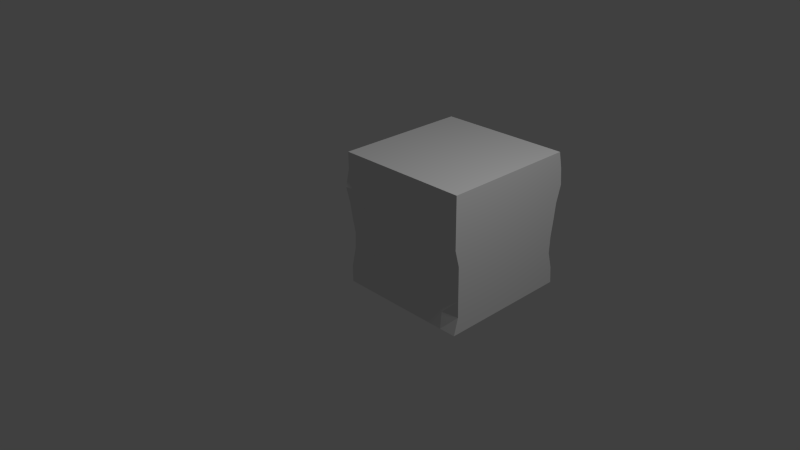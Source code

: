 # Source: MiddleConneterBrick_1.blend  (saved by Blender 2.74.0; exported with 4.5.12 LTS)
import bpy
from mathutils import Matrix  # noqa: F401  (used for matrix-valued properties, if any)

bpy.ops.wm.read_factory_settings(use_empty=True)
scene = bpy.context.scene
scene.name = 'Scene'

# ---- collections
col_collection_1 = bpy.data.collections.new('Collection 1'); scene.collection.children.link(col_collection_1)

# ---- world
world_world = bpy.data.worlds.new('World'); scene.world = world_world
world_world.color = (0.05088, 0.05088, 0.05088)
world_world.use_sun_shadow = False
world_world.sun_shadow_jitter_overblur = 0.0
world_world.cycles.sampling_method = 'MANUAL'
world_world.cycles.sample_map_resolution = 256

# ---- cameras
cam_camera = bpy.data.cameras.new('Camera')
cam_camera.clip_end = 100.0
cam_camera.lens = 35.0
cam_camera.sensor_width = 32.0
cam_camera.sensor_height = 18.0
cam_camera.ortho_scale = 7.314
cam_camera.dof.focus_distance = 0.0
cam_camera.dof.aperture_fstop = 128.0
cam_camera_001 = bpy.data.cameras.new('Camera.001')
cam_camera_001.clip_end = 100.0
cam_camera_001.lens = 35.0
cam_camera_001.sensor_width = 32.0
cam_camera_001.sensor_height = 18.0
cam_camera_001.ortho_scale = 7.314
cam_camera_001.dof.focus_distance = 0.0
cam_camera_001.dof.aperture_fstop = 128.0
cam_camera_002 = bpy.data.cameras.new('Camera.002')
cam_camera_002.clip_end = 100.0
cam_camera_002.lens = 35.0
cam_camera_002.sensor_width = 32.0
cam_camera_002.sensor_height = 18.0
cam_camera_002.ortho_scale = 7.314
cam_camera_002.dof.focus_distance = 0.0
cam_camera_002.dof.aperture_fstop = 128.0
cam_camera_003 = bpy.data.cameras.new('Camera.003')
cam_camera_003.clip_end = 100.0
cam_camera_003.lens = 35.0
cam_camera_003.sensor_width = 32.0
cam_camera_003.sensor_height = 18.0
cam_camera_003.ortho_scale = 7.314
cam_camera_003.dof.focus_distance = 0.0
cam_camera_003.dof.aperture_fstop = 128.0

# ---- lights
light_lamp = bpy.data.lights.new('Lamp', 'POINT')
light_lamp.transmission_factor = 0.0
light_lamp.cutoff_distance = 30.0
light_lamp.energy = 100.0
light_lamp.shadow_buffer_clip_start = 1.001
light_lamp.shadow_soft_size = 0.1
light_lamp.shadow_maximum_resolution = 0.006
light_lamp.use_absolute_resolution = True
light_lamp.cycles.use_multiple_importance_sampling = False
light_lamp_001 = bpy.data.lights.new('Lamp.001', 'POINT')
light_lamp_001.transmission_factor = 0.0
light_lamp_001.cutoff_distance = 30.0
light_lamp_001.energy = 100.0
light_lamp_001.shadow_buffer_clip_start = 1.001
light_lamp_001.shadow_soft_size = 0.1
light_lamp_001.shadow_maximum_resolution = 0.006
light_lamp_001.use_absolute_resolution = True
light_lamp_001.cycles.use_multiple_importance_sampling = False
light_lamp_002 = bpy.data.lights.new('Lamp.002', 'POINT')
light_lamp_002.transmission_factor = 0.0
light_lamp_002.cutoff_distance = 30.0
light_lamp_002.energy = 100.0
light_lamp_002.shadow_buffer_clip_start = 1.001
light_lamp_002.shadow_soft_size = 0.1
light_lamp_002.shadow_maximum_resolution = 0.006
light_lamp_002.use_absolute_resolution = True
light_lamp_002.cycles.use_multiple_importance_sampling = False
light_lamp_003 = bpy.data.lights.new('Lamp.003', 'POINT')
light_lamp_003.transmission_factor = 0.0
light_lamp_003.cutoff_distance = 30.0
light_lamp_003.energy = 100.0
light_lamp_003.shadow_buffer_clip_start = 1.001
light_lamp_003.shadow_soft_size = 0.1
light_lamp_003.shadow_maximum_resolution = 0.006
light_lamp_003.use_absolute_resolution = True
light_lamp_003.cycles.use_multiple_importance_sampling = False

# ---- meshes
me_cube_007 = bpy.data.meshes.new('Cube.007')
me_cube_007.from_pydata([(-1.0, -0.9983, -1.0), (-1.0, -0.9983, 1.0), (-1.0, 1.002, -1.0), (-1.0, 1.002, 1.0), (1.0, -0.9983, -1.0), (1.0, -0.9983, 1.0), (1.0, 1.002, -1.0), (1.0, 1.002, 1.0), (0.9355, 1.002, 0.0), (1.0, 0.001676, 1.0), (0.9642, -0.9983, 0.0), (1.0, 0.001676, -1.0), (0.9402, 0.001676, 0.0), (0.9326, 1.002, -0.5), (1.0, -0.4983, 1.0), (0.9221, -1.012, -0.5), (1.0, 0.5017, -1.0), (1.0, 1.002, 0.5), (1.0, 0.5017, 1.0), (1.059, -0.9983, 0.5), (1.0, -0.4983, -1.0), (0.9196, 0.001676, -0.5), (0.9992, 0.001676, 0.5), (0.963, 0.5017, 0.0), (0.9241, -0.4983, 0.0), (1.036, -0.4983, 0.5), (0.9992, 0.5017, 0.5), (0.9403, 0.5017, -0.5), (0.9403, -0.4983, -0.5), (0.9295, 1.002, -0.75), (1.0, -0.7483, 1.0), (0.9978, -0.9983, -0.75), (1.0, 0.7517, -1.0), (1.0, 1.002, 0.25), (1.0, 0.2517, 1.0), (1.0, -0.9983, 0.25), (1.0, -0.2483, -1.0), (0.9615, 0.001676, -0.75), (0.963, 0.001676, 0.25), (0.963, 0.7517, 0.0), (0.9402, -0.2483, 0.0), (0.9333, 1.002, -0.25), (1.0, -0.2483, 1.0), (0.921, -0.9983, -0.25), (1.0, 0.2517, -1.0), (1.0, 1.002, 0.75), (1.0, 0.7517, 1.0), (1.0, -0.9983, 0.75), (1.0, -0.7483, -1.0), (0.921, 0.001676, -0.25), (0.9884, 0.001676, 0.75), (0.9402, 0.2517, 0.0), (0.9642, -0.7483, 0.0), (0.963, -0.4983, 0.25), (0.9884, -0.4983, 0.75), (0.9992, -0.2483, 0.5), (1.036, -0.7483, 0.5), (0.9992, 0.5017, 0.25), (0.9884, 0.5017, 0.75), (0.963, 0.7517, 0.5), (0.9992, 0.2517, 0.5), (0.9732, 0.5017, -0.75), (0.921, 0.5017, -0.25), (0.9403, 0.7517, -0.5), (0.9403, 0.2517, -0.5), (0.9615, -0.4983, -0.75), (0.9003, -0.4983, -0.25), (0.9196, -0.2483, -0.5), (0.9403, -0.7483, -0.5), (0.921, -0.7483, -0.25), (0.921, -0.2483, -0.25), (0.9615, -0.2483, -0.75), (0.921, 0.2517, -0.25), (0.934, 0.7517, -0.25), (0.9732, 0.7517, -0.75), (0.9884, 0.2517, 0.75), (0.9884, 0.7517, 0.75), (0.963, 0.7517, 0.25), (0.9884, -0.7483, 0.75), (0.9884, -0.2483, 0.75), (0.963, -0.2483, 0.25), (1.0, -0.7483, 0.25), (0.9992, 0.2517, 0.25), (0.9834, 0.2517, -0.75), (0.9615, -0.7483, -0.75), (-0.9662, -0.9983, 0.0), (-1.0, 0.001676, 1.0), (-0.9665, 1.002, 0.0), (-1.0, 0.001676, -1.0), (-1.0, 0.001676, 0.0), (-1.041, -0.9983, 0.5), (-1.0, 0.5017, 1.0), (-0.915, 1.002, -0.5), (-1.0, -0.4983, -1.0), (-0.9255, -0.9932, -0.5), (-1.0, -0.4983, 1.0), (-1.077, 1.002, 0.5), (-1.0, 0.5017, -1.0), (-0.9321, 0.001676, -0.5), (-1.02, 0.001676, 0.5), (-1.0, -0.4983, 0.0), (-0.9216, 0.5017, 0.0), (-1.02, 0.5017, 0.5), (-1.02, -0.4983, 0.5), (-0.9867, -0.4983, -0.5), (-0.9867, 0.5017, -0.5), (-0.9936, -0.9983, 0.75), (-1.0, 0.7517, 1.0), (-0.98, 1.002, -0.75), (-1.0, -0.7483, -1.0), (-0.9209, -0.9983, -0.25), (-1.0, -0.2483, 1.0), (-1.0, 1.002, 0.25), (-1.0, 0.2517, -1.0), (-0.98, 0.001676, -0.75), (-1.0, 0.001676, 0.25), (-1.0, -0.7483, 0.0), (-0.9216, 0.2517, 0.0), (-1.0, -0.9983, 0.25), (-1.0, 0.2517, 1.0), (-0.9262, 1.002, -0.25), (-1.0, -0.2483, -1.0), (-0.9959, -0.9983, -0.75), (-1.0, -0.7483, 1.0), (-1.053, 1.002, 0.75), (-1.0, 0.7517, -1.0), (-0.867, 0.001676, -0.25), (-1.053, 0.001676, 0.75), (-0.9216, -0.2483, 0.0), (-0.9216, 0.7517, 0.0), (-1.0, 0.5017, 0.25), (-1.053, 0.5017, 0.75), (-1.02, 0.2517, 0.5), (-1.02, 0.7517, 0.5), (-1.0, -0.4983, 0.25), (-1.053, -0.4983, 0.75), (-1.02, -0.7483, 0.5), (-1.02, -0.2483, 0.5), (-0.98, -0.4983, -0.75), (-0.9216, -0.4983, -0.25), (-0.9867, -0.7483, -0.5), (-0.9321, -0.2483, -0.5), (-0.98, 0.5017, -0.75), (-0.9454, 0.5017, -0.25), (-0.9867, 0.2517, -0.5), (-0.9867, 0.7517, -0.5), (-0.9454, 0.7517, -0.25), (-0.9454, 0.2517, -0.25), (-0.98, 0.2517, -0.75), (-0.9216, -0.2483, -0.25), (-1.0, -0.7483, -0.25), (-0.98, -0.7483, -0.75), (-1.053, -0.2483, 0.75), (-1.053, -0.7483, 0.75), (-1.0, -0.7483, 0.25), (-1.053, 0.7517, 0.75), (-1.053, 0.2517, 0.75), (-1.0, 0.2517, 0.25), (-1.0, 0.7517, 0.25), (-1.0, -0.2483, 0.25), (-0.98, -0.2483, -0.75), (-0.98, 0.7517, -0.75)], [], [(161, 108, 2, 125), (3, 7, 45, 17, 33, 8, 41, 13, 29, 6, 2, 108, 92, 120, 87, 112, 96, 124), (84, 31, 4, 48), (5, 1, 106, 90, 118, 85, 110, 94, 122, 0, 4, 31, 15, 43, 10, 35, 19, 47), (0, 109, 93, 121, 88, 113, 97, 125, 2, 6, 32, 16, 44, 11, 36, 20, 48, 4), (5, 30, 14, 42, 9, 34, 18, 46, 7, 3, 107, 91, 119, 86, 111, 95, 123, 1), (83, 37, 11, 44), (82, 38, 12, 51), (81, 35, 10, 52), (80, 53, 24, 40), (79, 54, 25, 55), (78, 47, 19, 56), (77, 57, 23, 39), (76, 58, 26, 59), (75, 50, 22, 60), (74, 61, 16, 32), (73, 62, 27, 63), (72, 49, 21, 64), (71, 65, 20, 36), (70, 66, 28, 67), (69, 43, 15, 68), (66, 69, 68, 28), (24, 52, 69, 66), (52, 10, 43, 69), (49, 70, 67, 21), (12, 40, 70, 49), (40, 24, 66, 70), (37, 71, 36, 11), (21, 67, 71, 37), (67, 28, 65, 71), (62, 72, 64, 27), (23, 51, 72, 62), (51, 12, 49, 72), (41, 73, 63, 13), (8, 39, 73, 41), (39, 23, 62, 73), (29, 74, 32, 6), (13, 63, 74, 29), (63, 27, 61, 74), (58, 75, 60, 26), (18, 34, 75, 58), (34, 9, 50, 75), (45, 76, 59, 17), (7, 46, 76, 45), (46, 18, 58, 76), (33, 77, 39, 8), (17, 59, 77, 33), (59, 26, 57, 77), (54, 78, 56, 25), (14, 30, 78, 54), (30, 5, 47, 78), (50, 79, 55, 22), (9, 42, 79, 50), (42, 14, 54, 79), (38, 80, 40, 12), (22, 55, 80, 38), (55, 25, 53, 80), (53, 81, 52, 24), (25, 56, 81, 53), (56, 19, 35, 81), (57, 82, 51, 23), (26, 60, 82, 57), (60, 22, 38, 82), (61, 83, 44, 16), (27, 64, 83, 61), (64, 21, 37, 83), (65, 84, 48, 20), (28, 68, 84, 65), (68, 15, 31, 84), (160, 114, 88, 121), (159, 115, 89, 128), (158, 112, 87, 129), (157, 130, 101, 117), (156, 131, 102, 132), (155, 124, 96, 133), (154, 134, 100, 116), (153, 135, 103, 136), (152, 127, 99, 137), (151, 138, 93, 109), (150, 139, 104, 140), (149, 126, 98, 141), (148, 142, 97, 113), (147, 143, 105, 144), (146, 120, 92, 145), (143, 146, 145, 105), (101, 129, 146, 143), (129, 87, 120, 146), (126, 147, 144, 98), (89, 117, 147, 126), (117, 101, 143, 147), (114, 148, 113, 88), (98, 144, 148, 114), (144, 105, 142, 148), (139, 149, 141, 104), (100, 128, 149, 139), (128, 89, 126, 149), (110, 150, 140, 94), (85, 116, 150, 110), (116, 100, 139, 150), (122, 151, 109, 0), (94, 140, 151, 122), (140, 104, 138, 151), (135, 152, 137, 103), (95, 111, 152, 135), (111, 86, 127, 152), (106, 153, 136, 90), (1, 123, 153, 106), (123, 95, 135, 153), (118, 154, 116, 85), (90, 136, 154, 118), (136, 103, 134, 154), (131, 155, 133, 102), (91, 107, 155, 131), (107, 3, 124, 155), (127, 156, 132, 99), (86, 119, 156, 127), (119, 91, 131, 156), (115, 157, 117, 89), (99, 132, 157, 115), (132, 102, 130, 157), (130, 158, 129, 101), (102, 133, 158, 130), (133, 96, 112, 158), (134, 159, 128, 100), (103, 137, 159, 134), (137, 99, 115, 159), (138, 160, 121, 93), (104, 141, 160, 138), (141, 98, 114, 160), (142, 161, 125, 97), (105, 145, 161, 142), (145, 92, 108, 161)])
_uv = me_cube_007.uv_layers.new(name='UVMap')
_uv.uv.foreach_set('vector', [0.04167, 0.9389, 0.04167, 0.9999, 0.0, 0.9999, 0.0, 0.9389, 0.6667, 0.01877, 0.6667, 0.5065, 0.625, 0.5065, 0.5833, 0.5065, 0.5417, 0.5065, 0.5, 0.4908, 0.4583, 0.4902, 0.4167, 0.4901, 0.375, 0.4893, 0.3333, 0.5065, 0.3333, 0.01877, 0.375, 0.02365, 0.4167, 0.03949, 0.4583, 0.03677, 0.5, 0.02693, 0.5417, 0.01877, 0.5833, 0.0, 0.625, 0.005774, 0.375, 0.9333, 0.375, 0.9944, 0.3333, 0.9944, 0.3333, 0.9334, 5.96e-08, 0.4978, 0.0, 0.01007, 0.04167, 0.01163, 0.08333, 0.0, 0.125, 0.01007, 0.1667, 0.01831, 0.2083, 0.02936, 0.25, 0.02824, 0.2917, 0.01107, 0.3333, 0.01007, 0.3333, 0.4978, 0.2917, 0.4973, 0.25, 0.4788, 0.2083, 0.4785, 0.1667, 0.4891, 0.125, 0.4978, 0.08333, 0.5121, 0.04167, 0.4978, 1.0, 0.4877, 0.9583, 0.4877, 0.9167, 0.4877, 0.875, 0.4877, 0.8333, 0.4877, 0.7917, 0.4877, 0.75, 0.4877, 0.7083, 0.4877, 0.6667, 0.4877, 0.6667, 8.721e-08, 0.7083, 8.721e-08, 0.75, 5.814e-08, 0.7917, 4.361e-08, 0.8333, 4.361e-08, 0.875, 4.361e-08, 0.9167, 2.907e-08, 0.9583, 2.907e-08, 1.0, 0.0, 1.0, 0.4877, 1.0, 0.5487, 1.0, 0.6097, 1.0, 0.6706, 1.0, 0.7316, 1.0, 0.7926, 1.0, 0.8535, 1.0, 0.9145, 1.0, 0.9755, 0.6667, 0.9755, 0.6667, 0.9145, 0.6667, 0.8535, 0.6667, 0.7926, 0.6667, 0.7316, 0.6667, 0.6706, 0.6667, 0.6097, 0.6667, 0.5487, 0.6667, 0.4877, 0.375, 0.6895, 0.375, 0.7504, 0.3333, 0.7505, 0.3333, 0.6895, 0.5417, 0.6895, 0.5417, 0.7504, 0.5, 0.7504, 0.5, 0.6894, 0.5417, 0.9334, 0.5417, 0.9944, 0.5, 0.9943, 0.5, 0.9333, 0.5417, 0.8114, 0.5417, 0.8724, 0.5, 0.8723, 0.5, 0.8114, 0.625, 0.8115, 0.625, 0.8724, 0.5833, 0.8725, 0.5833, 0.8115, 0.625, 0.9334, 0.625, 0.9944, 0.5833, 0.9945, 0.5833, 0.9335, 0.5417, 0.5675, 0.5417, 0.6286, 0.5, 0.6285, 0.5, 0.5675, 0.625, 0.5676, 0.625, 0.6286, 0.5833, 0.6286, 0.5833, 0.5675, 0.625, 0.6895, 0.625, 0.7505, 0.5833, 0.7505, 0.5833, 0.6895, 0.375, 0.5676, 0.375, 0.6285, 0.3333, 0.6286, 0.3333, 0.5676, 0.4583, 0.5675, 0.4583, 0.6284, 0.4167, 0.6285, 0.4167, 0.5675, 0.4583, 0.6894, 0.4583, 0.7504, 0.4167, 0.7504, 0.4167, 0.6894, 0.375, 0.8114, 0.375, 0.8724, 0.3333, 0.8724, 0.3333, 0.8115, 0.4583, 0.8113, 0.4583, 0.8722, 0.4167, 0.8723, 0.4167, 0.8113, 0.4583, 0.9333, 0.4583, 0.9942, 0.4167, 0.9974, 0.4167, 0.9333, 0.4583, 0.8722, 0.4583, 0.9333, 0.4167, 0.9333, 0.4167, 0.8723, 0.5, 0.8723, 0.5, 0.9333, 0.4583, 0.9333, 0.4583, 0.8722, 0.5, 0.9333, 0.5, 0.9943, 0.4583, 0.9942, 0.4583, 0.9333, 0.4583, 0.7504, 0.4583, 0.8113, 0.4167, 0.8113, 0.4167, 0.7504, 0.5, 0.7504, 0.5, 0.8114, 0.4583, 0.8113, 0.4583, 0.7504, 0.5, 0.8114, 0.5, 0.8723, 0.4583, 0.8722, 0.4583, 0.8113, 0.375, 0.7504, 0.375, 0.8114, 0.3333, 0.8115, 0.3333, 0.7505, 0.4167, 0.7504, 0.4167, 0.8113, 0.375, 0.8114, 0.375, 0.7504, 0.4167, 0.8113, 0.4167, 0.8723, 0.375, 0.8724, 0.375, 0.8114, 0.4583, 0.6284, 0.4583, 0.6894, 0.4167, 0.6894, 0.4167, 0.6285, 0.5, 0.6285, 0.5, 0.6894, 0.4583, 0.6894, 0.4583, 0.6284, 0.5, 0.6894, 0.5, 0.7504, 0.4583, 0.7504, 0.4583, 0.6894, 0.4583, 0.5065, 0.4583, 0.5675, 0.4167, 0.5675, 0.4167, 0.5065, 0.5, 0.5065, 0.5, 0.5675, 0.4583, 0.5675, 0.4583, 0.5065, 0.5, 0.5675, 0.5, 0.6285, 0.4583, 0.6284, 0.4583, 0.5675, 0.375, 0.5065, 0.375, 0.5676, 0.3333, 0.5676, 0.3333, 0.5067, 0.4167, 0.5065, 0.4167, 0.5675, 0.375, 0.5676, 0.375, 0.5065, 0.4167, 0.5675, 0.4167, 0.6285, 0.375, 0.6285, 0.375, 0.5676, 0.625, 0.6286, 0.625, 0.6895, 0.5833, 0.6895, 0.5833, 0.6286, 0.6667, 0.6286, 0.6667, 0.6895, 0.625, 0.6895, 0.625, 0.6286, 0.6667, 0.6895, 0.6667, 0.7505, 0.625, 0.7505, 0.625, 0.6895, 0.625, 0.5067, 0.625, 0.5676, 0.5833, 0.5675, 0.5833, 0.5067, 0.6667, 0.5067, 0.6667, 0.5676, 0.625, 0.5676, 0.625, 0.5067, 0.6667, 0.5676, 0.6667, 0.6286, 0.625, 0.6286, 0.625, 0.5676, 0.5417, 0.5067, 0.5417, 0.5675, 0.5, 0.5675, 0.5, 0.5065, 0.5833, 0.5067, 0.5833, 0.5675, 0.5417, 0.5675, 0.5417, 0.5067, 0.5833, 0.5675, 0.5833, 0.6286, 0.5417, 0.6286, 0.5417, 0.5675, 0.625, 0.8724, 0.625, 0.9334, 0.5833, 0.9335, 0.5833, 0.8725, 0.6667, 0.8724, 0.6667, 0.9334, 0.625, 0.9334, 0.625, 0.8724, 0.6667, 0.9334, 0.6667, 0.9944, 0.625, 0.9944, 0.625, 0.9334, 0.625, 0.7505, 0.625, 0.8115, 0.5833, 0.8115, 0.5833, 0.7505, 0.6667, 0.7505, 0.6667, 0.8115, 0.625, 0.8115, 0.625, 0.7505, 0.6667, 0.8115, 0.6667, 0.8724, 0.625, 0.8724, 0.625, 0.8115, 0.5417, 0.7504, 0.5417, 0.8114, 0.5, 0.8114, 0.5, 0.7504, 0.5833, 0.7505, 0.5833, 0.8115, 0.5417, 0.8114, 0.5417, 0.7504, 0.5833, 0.8115, 0.5833, 0.8725, 0.5417, 0.8724, 0.5417, 0.8114, 0.5417, 0.8724, 0.5417, 0.9334, 0.5, 0.9333, 0.5, 0.8723, 0.5833, 0.8725, 0.5833, 0.9335, 0.5417, 0.9334, 0.5417, 0.8724, 0.5833, 0.9335, 0.5833, 0.9945, 0.5417, 0.9944, 0.5417, 0.9334, 0.5417, 0.6286, 0.5417, 0.6895, 0.5, 0.6894, 0.5, 0.6285, 0.5833, 0.6286, 0.5833, 0.6895, 0.5417, 0.6895, 0.5417, 0.6286, 0.5833, 0.6895, 0.5833, 0.7505, 0.5417, 0.7504, 0.5417, 0.6895, 0.375, 0.6285, 0.375, 0.6895, 0.3333, 0.6895, 0.3333, 0.6286, 0.4167, 0.6285, 0.4167, 0.6894, 0.375, 0.6895, 0.375, 0.6285, 0.4167, 0.6894, 0.4167, 0.7504, 0.375, 0.7504, 0.375, 0.6895, 0.375, 0.8724, 0.375, 0.9333, 0.3333, 0.9334, 0.3333, 0.8724, 0.4167, 0.8723, 0.4167, 0.9333, 0.375, 0.9333, 0.375, 0.8724, 0.4167, 0.9333, 0.4167, 0.9974, 0.375, 0.9944, 0.375, 0.9333, 0.04167, 0.6951, 0.04167, 0.756, 3.974e-08, 0.756, 1.987e-08, 0.6951, 0.2083, 0.6951, 0.2083, 0.756, 0.1667, 0.756, 0.1667, 0.695, 0.2083, 0.9389, 0.2083, 0.9999, 0.1667, 0.9999, 0.1667, 0.9389, 0.2083, 0.817, 0.2083, 0.878, 0.1667, 0.8779, 0.1667, 0.8169, 0.2917, 0.8171, 0.2917, 0.878, 0.25, 0.878, 0.25, 0.817, 0.2917, 0.939, 0.2917, 1.0, 0.25, 1.0, 0.25, 0.939, 0.2083, 0.5731, 0.2083, 0.6341, 0.1667, 0.6341, 0.1667, 0.5731, 0.2917, 0.5732, 0.2917, 0.6342, 0.25, 0.6341, 0.25, 0.5732, 0.2917, 0.6951, 0.2917, 0.7561, 0.25, 0.7561, 0.25, 0.6951, 0.04167, 0.5731, 0.04167, 0.6341, 3.974e-08, 0.6341, 5.96e-08, 0.5731, 0.125, 0.5731, 0.125, 0.634, 0.08333, 0.6341, 0.08333, 0.5731, 0.125, 0.695, 0.125, 0.7559, 0.08334, 0.756, 0.08334, 0.695, 0.04167, 0.817, 0.04167, 0.878, 1.987e-08, 0.878, 1.987e-08, 0.817, 0.125, 0.817, 0.125, 0.8779, 0.08333, 0.878, 0.08333, 0.817, 0.125, 0.9389, 0.125, 0.9998, 0.08334, 0.9998, 0.08333, 0.9389, 0.125, 0.8779, 0.125, 0.9389, 0.08333, 0.9389, 0.08333, 0.878, 0.1667, 0.8779, 0.1667, 0.9389, 0.125, 0.9389, 0.125, 0.8779, 0.1667, 0.9389, 0.1667, 0.9999, 0.125, 0.9998, 0.125, 0.9389, 0.125, 0.7559, 0.125, 0.817, 0.08333, 0.817, 0.08334, 0.756, 0.1667, 0.756, 0.1667, 0.8169, 0.125, 0.817, 0.125, 0.7559, 0.1667, 0.8169, 0.1667, 0.8779, 0.125, 0.8779, 0.125, 0.817, 0.04167, 0.756, 0.04167, 0.817, 1.987e-08, 0.817, 3.974e-08, 0.756, 0.08334, 0.756, 0.08333, 0.817, 0.04167, 0.817, 0.04167, 0.756, 0.08333, 0.817, 0.08333, 0.878, 0.04167, 0.878, 0.04167, 0.817, 0.125, 0.634, 0.125, 0.695, 0.08334, 0.695, 0.08333, 0.6341, 0.1667, 0.6341, 0.1667, 0.695, 0.125, 0.695, 0.125, 0.634, 0.1667, 0.695, 0.1667, 0.756, 0.125, 0.7559, 0.125, 0.695, 0.125, 0.5121, 0.125, 0.5731, 0.08333, 0.5731, 0.08334, 0.5133, 0.1667, 0.5121, 0.1667, 0.5731, 0.125, 0.5731, 0.125, 0.5121, 0.1667, 0.5731, 0.1667, 0.6341, 0.125, 0.634, 0.125, 0.5731, 0.04167, 0.5122, 0.04167, 0.5731, 5.96e-08, 0.5731, 3.974e-08, 0.5122, 0.08334, 0.5133, 0.08333, 0.5731, 0.04167, 0.5731, 0.04167, 0.5122, 0.08333, 0.5731, 0.08333, 0.6341, 0.04167, 0.6341, 0.04167, 0.5731, 0.2917, 0.6342, 0.2917, 0.6951, 0.25, 0.6951, 0.25, 0.6341, 0.3333, 0.6341, 0.3333, 0.6951, 0.2917, 0.6951, 0.2917, 0.6342, 0.3333, 0.6951, 0.3333, 0.756, 0.2917, 0.7561, 0.2917, 0.6951, 0.2917, 0.5122, 0.2917, 0.5732, 0.25, 0.5732, 0.25, 0.5122, 0.3333, 0.5122, 0.3333, 0.5731, 0.2917, 0.5732, 0.2917, 0.5122, 0.3333, 0.5731, 0.3333, 0.6341, 0.2917, 0.6342, 0.2917, 0.5732, 0.2083, 0.5122, 0.2083, 0.5731, 0.1667, 0.5731, 0.1667, 0.5121, 0.25, 0.5122, 0.25, 0.5732, 0.2083, 0.5731, 0.2083, 0.5122, 0.25, 0.5732, 0.25, 0.6341, 0.2083, 0.6341, 0.2083, 0.5731, 0.2917, 0.878, 0.2917, 0.939, 0.25, 0.939, 0.25, 0.878, 0.3333, 0.878, 0.3333, 0.9389, 0.2917, 0.939, 0.2917, 0.878, 0.3333, 0.9389, 0.3333, 0.9999, 0.2917, 1.0, 0.2917, 0.939, 0.2917, 0.7561, 0.2917, 0.8171, 0.25, 0.817, 0.25, 0.7561, 0.3333, 0.756, 0.3333, 0.817, 0.2917, 0.8171, 0.2917, 0.7561, 0.3333, 0.817, 0.3333, 0.878, 0.2917, 0.878, 0.2917, 0.8171, 0.2083, 0.756, 0.2083, 0.817, 0.1667, 0.8169, 0.1667, 0.756, 0.25, 0.7561, 0.25, 0.817, 0.2083, 0.817, 0.2083, 0.756, 0.25, 0.817, 0.25, 0.878, 0.2083, 0.878, 0.2083, 0.817, 0.2083, 0.878, 0.2083, 0.9389, 0.1667, 0.9389, 0.1667, 0.8779, 0.25, 0.878, 0.25, 0.939, 0.2083, 0.9389, 0.2083, 0.878, 0.25, 0.939, 0.25, 1.0, 0.2083, 0.9999, 0.2083, 0.9389, 0.2083, 0.6341, 0.2083, 0.6951, 0.1667, 0.695, 0.1667, 0.6341, 0.25, 0.6341, 0.25, 0.6951, 0.2083, 0.6951, 0.2083, 0.6341, 0.25, 0.6951, 0.25, 0.7561, 0.2083, 0.756, 0.2083, 0.6951, 0.04167, 0.6341, 0.04167, 0.6951, 1.987e-08, 0.6951, 3.974e-08, 0.6341, 0.08333, 0.6341, 0.08334, 0.695, 0.04167, 0.6951, 0.04167, 0.6341, 0.08334, 0.695, 0.08334, 0.756, 0.04167, 0.756, 0.04167, 0.6951, 0.04167, 0.878, 0.04167, 0.9389, 0.0, 0.9389, 1.987e-08, 0.878, 0.08333, 0.878, 0.08333, 0.9389, 0.04167, 0.9389, 0.04167, 0.878, 0.08333, 0.9389, 0.08334, 0.9998, 0.04167, 0.9999, 0.04167, 0.9389])
_ca = me_cube_007.color_attributes.new('Col', 'BYTE_COLOR', 'CORNER')
_ca.data.foreach_set('color', [1.0, 1.0, 1.0, 1.0, 1.0, 1.0, 1.0, 1.0, 1.0, 1.0, 1.0, 1.0, 1.0, 1.0, 1.0, 1.0, 1.0, 1.0, 1.0, 1.0, 1.0, 1.0, 1.0, 1.0, 1.0, 1.0, 1.0, 1.0, 1.0, 1.0, 1.0, 1.0, 1.0, 1.0, 1.0, 1.0, 1.0, 1.0, 1.0, 1.0, 1.0, 1.0, 1.0, 1.0, 1.0, 1.0, 1.0, 1.0, 1.0, 1.0, 1.0, 1.0, 1.0, 1.0, 1.0, 1.0, 1.0, 1.0, 1.0, 1.0, 1.0, 1.0, 1.0, 1.0, 1.0, 1.0, 1.0, 1.0, 1.0, 1.0, 1.0, 1.0, 1.0, 1.0, 1.0, 1.0, 1.0, 1.0, 1.0, 1.0, 1.0, 1.0, 1.0, 1.0, 1.0, 1.0, 1.0, 1.0, 1.0, 1.0, 1.0, 1.0, 1.0, 1.0, 1.0, 1.0, 1.0, 1.0, 1.0, 1.0, 1.0, 1.0, 1.0, 1.0, 1.0, 1.0, 1.0, 1.0, 1.0, 1.0, 1.0, 1.0, 1.0, 1.0, 1.0, 1.0, 1.0, 1.0, 1.0, 1.0, 1.0, 1.0, 1.0, 1.0, 1.0, 1.0, 1.0, 1.0, 1.0, 1.0, 1.0, 1.0, 1.0, 1.0, 1.0, 1.0, 1.0, 1.0, 1.0, 1.0, 1.0, 1.0, 1.0, 1.0, 1.0, 1.0, 1.0, 1.0, 1.0, 1.0, 1.0, 1.0, 1.0, 1.0, 1.0, 1.0, 1.0, 1.0, 1.0, 1.0, 1.0, 1.0, 1.0, 1.0, 1.0, 1.0, 1.0, 1.0, 1.0, 1.0, 1.0, 1.0, 1.0, 1.0, 1.0, 1.0, 1.0, 1.0, 1.0, 1.0, 1.0, 1.0, 1.0, 1.0, 1.0, 1.0, 1.0, 1.0, 1.0, 1.0, 1.0, 1.0, 1.0, 1.0, 1.0, 1.0, 1.0, 1.0, 1.0, 1.0, 1.0, 1.0, 1.0, 1.0, 1.0, 1.0, 1.0, 1.0, 1.0, 1.0, 1.0, 1.0, 1.0, 1.0, 1.0, 1.0, 1.0, 1.0, 1.0, 1.0, 1.0, 1.0, 1.0, 1.0, 1.0, 1.0, 1.0, 1.0, 1.0, 1.0, 1.0, 1.0, 1.0, 1.0, 1.0, 1.0, 1.0, 1.0, 1.0, 1.0, 1.0, 1.0, 1.0, 1.0, 1.0, 1.0, 1.0, 1.0, 1.0, 1.0, 1.0, 1.0, 1.0, 1.0, 1.0, 1.0, 1.0, 1.0, 1.0, 1.0, 1.0, 1.0, 1.0, 1.0, 1.0, 1.0, 1.0, 1.0, 1.0, 1.0, 1.0, 1.0, 1.0, 1.0, 1.0, 1.0, 1.0, 1.0, 1.0, 1.0, 1.0, 1.0, 1.0, 1.0, 1.0, 1.0, 1.0, 1.0, 1.0, 1.0, 1.0, 1.0, 1.0, 1.0, 1.0, 1.0, 1.0, 1.0, 1.0, 1.0, 1.0, 1.0, 1.0, 1.0, 1.0, 1.0, 1.0, 1.0, 1.0, 1.0, 1.0, 1.0, 1.0, 1.0, 1.0, 1.0, 1.0, 1.0, 1.0, 1.0, 1.0, 1.0, 1.0, 1.0, 1.0, 1.0, 1.0, 1.0, 1.0, 1.0, 1.0, 1.0, 1.0, 1.0, 1.0, 1.0, 1.0, 1.0, 1.0, 1.0, 1.0, 1.0, 1.0, 1.0, 1.0, 1.0, 1.0, 1.0, 1.0, 1.0, 1.0, 1.0, 1.0, 1.0, 1.0, 1.0, 1.0, 1.0, 1.0, 1.0, 1.0, 1.0, 1.0, 1.0, 1.0, 1.0, 1.0, 1.0, 1.0, 1.0, 1.0, 1.0, 1.0, 1.0, 1.0, 1.0, 1.0, 1.0, 1.0, 1.0, 1.0, 1.0, 1.0, 1.0, 1.0, 1.0, 1.0, 1.0, 1.0, 1.0, 1.0, 1.0, 1.0, 1.0, 1.0, 1.0, 1.0, 1.0, 1.0, 1.0, 1.0, 1.0, 1.0, 1.0, 1.0, 1.0, 1.0, 1.0, 1.0, 1.0, 1.0, 1.0, 1.0, 1.0, 1.0, 1.0, 1.0, 1.0, 1.0, 1.0, 1.0, 1.0, 1.0, 1.0, 1.0, 1.0, 1.0, 1.0, 1.0, 1.0, 1.0, 1.0, 1.0, 1.0, 1.0, 1.0, 1.0, 1.0, 1.0, 1.0, 1.0, 1.0, 1.0, 1.0, 1.0, 1.0, 1.0, 1.0, 1.0, 1.0, 1.0, 1.0, 1.0, 1.0, 1.0, 1.0, 1.0, 1.0, 1.0, 1.0, 1.0, 1.0, 1.0, 1.0, 1.0, 1.0, 1.0, 1.0, 1.0, 1.0, 1.0, 1.0, 1.0, 1.0, 1.0, 1.0, 1.0, 1.0, 1.0, 1.0, 1.0, 1.0, 1.0, 1.0, 1.0, 1.0, 1.0, 1.0, 1.0, 1.0, 1.0, 1.0, 1.0, 1.0, 1.0, 1.0, 1.0, 1.0, 1.0, 1.0, 1.0, 1.0, 1.0, 1.0, 1.0, 1.0, 1.0, 1.0, 1.0, 1.0, 1.0, 1.0, 1.0, 1.0, 1.0, 1.0, 1.0, 1.0, 1.0, 1.0, 1.0, 1.0, 1.0, 1.0, 1.0, 1.0, 1.0, 1.0, 1.0, 1.0, 1.0, 1.0, 1.0, 1.0, 1.0, 1.0, 1.0, 1.0, 1.0, 1.0, 1.0, 1.0, 1.0, 1.0, 1.0, 1.0, 1.0, 1.0, 1.0, 1.0, 1.0, 1.0, 1.0, 1.0, 1.0, 1.0, 1.0, 1.0, 1.0, 1.0, 1.0, 1.0, 1.0, 1.0, 1.0, 1.0, 1.0, 1.0, 1.0, 1.0, 1.0, 1.0, 1.0, 1.0, 1.0, 1.0, 1.0, 1.0, 1.0, 1.0, 1.0, 1.0, 1.0, 1.0, 1.0, 1.0, 1.0, 1.0, 1.0, 1.0, 1.0, 1.0, 1.0, 1.0, 1.0, 1.0, 1.0, 1.0, 1.0, 1.0, 1.0, 1.0, 1.0, 1.0, 1.0, 1.0, 1.0, 1.0, 1.0, 1.0, 1.0, 1.0, 1.0, 1.0, 1.0, 1.0, 1.0, 1.0, 1.0, 1.0, 1.0, 1.0, 1.0, 1.0, 1.0, 1.0, 1.0, 1.0, 1.0, 1.0, 1.0, 1.0, 1.0, 1.0, 1.0, 1.0, 1.0, 1.0, 1.0, 1.0, 1.0, 1.0, 1.0, 1.0, 1.0, 1.0, 1.0, 1.0, 1.0, 1.0, 1.0, 1.0, 1.0, 1.0, 1.0, 1.0, 1.0, 1.0, 1.0, 1.0, 1.0, 1.0, 1.0, 1.0, 1.0, 1.0, 1.0, 1.0, 1.0, 1.0, 1.0, 1.0, 1.0, 1.0, 1.0, 1.0, 1.0, 1.0, 1.0, 1.0, 1.0, 1.0, 1.0, 1.0, 1.0, 1.0, 1.0, 1.0, 1.0, 1.0, 1.0, 1.0, 1.0, 1.0, 1.0, 1.0, 1.0, 1.0, 1.0, 1.0, 1.0, 1.0, 1.0, 1.0, 1.0, 1.0, 1.0, 1.0, 1.0, 1.0, 1.0, 1.0, 1.0, 1.0, 1.0, 1.0, 1.0, 1.0, 1.0, 1.0, 1.0, 1.0, 1.0, 1.0, 1.0, 1.0, 1.0, 1.0, 1.0, 1.0, 1.0, 1.0, 1.0, 1.0, 1.0, 1.0, 1.0, 1.0, 1.0, 1.0, 1.0, 1.0, 1.0, 1.0, 1.0, 1.0, 1.0, 1.0, 1.0, 1.0, 1.0, 1.0, 1.0, 1.0, 1.0, 1.0, 1.0, 1.0, 1.0, 1.0, 1.0, 1.0, 1.0, 1.0, 1.0, 1.0, 1.0, 1.0, 1.0, 1.0, 1.0, 1.0, 1.0, 1.0, 1.0, 1.0, 1.0, 1.0, 1.0, 1.0, 1.0, 1.0, 1.0, 1.0, 1.0, 1.0, 1.0, 1.0, 1.0, 1.0, 1.0, 1.0, 1.0, 1.0, 1.0, 1.0, 1.0, 1.0, 1.0, 1.0, 1.0, 1.0, 1.0, 1.0, 1.0, 1.0, 1.0, 1.0, 1.0, 1.0, 1.0, 1.0, 1.0, 1.0, 1.0, 1.0, 1.0, 1.0, 1.0, 1.0, 1.0, 1.0, 1.0, 1.0, 1.0, 1.0, 1.0, 1.0, 1.0, 1.0, 1.0, 1.0, 1.0, 1.0, 1.0, 1.0, 1.0, 1.0, 1.0, 1.0, 1.0, 1.0, 1.0, 1.0, 1.0, 1.0, 1.0, 1.0, 1.0, 1.0, 1.0, 1.0, 1.0, 1.0, 1.0, 1.0, 1.0, 1.0, 1.0, 1.0, 1.0, 1.0, 1.0, 1.0, 1.0, 1.0, 1.0, 1.0, 1.0, 1.0, 1.0, 1.0, 1.0, 1.0, 1.0, 1.0, 1.0, 1.0, 1.0, 1.0, 1.0, 1.0, 1.0, 1.0, 1.0, 1.0, 1.0, 1.0, 1.0, 1.0, 1.0, 1.0, 1.0, 1.0, 1.0, 1.0, 1.0, 1.0, 1.0, 1.0, 1.0, 1.0, 1.0, 1.0, 1.0, 1.0, 1.0, 1.0, 1.0, 1.0, 1.0, 1.0, 1.0, 1.0, 1.0, 1.0, 1.0, 1.0, 1.0, 1.0, 1.0, 1.0, 1.0, 1.0, 1.0, 1.0, 1.0, 1.0, 1.0, 1.0, 1.0, 1.0, 1.0, 1.0, 1.0, 1.0, 1.0, 1.0, 1.0, 1.0, 1.0, 1.0, 1.0, 1.0, 1.0, 1.0, 1.0, 1.0, 1.0, 1.0, 1.0, 1.0, 1.0, 1.0, 1.0, 1.0, 1.0, 1.0, 1.0, 1.0, 1.0, 1.0, 1.0, 1.0, 1.0, 1.0, 1.0, 1.0, 1.0, 1.0, 1.0, 1.0, 1.0, 1.0, 1.0, 1.0, 1.0, 1.0, 1.0, 1.0, 1.0, 1.0, 1.0, 1.0, 1.0, 1.0, 1.0, 1.0, 1.0, 1.0, 1.0, 1.0, 1.0, 1.0, 1.0, 1.0, 1.0, 1.0, 1.0, 1.0, 1.0, 1.0, 1.0, 1.0, 1.0, 1.0, 1.0, 1.0, 1.0, 1.0, 1.0, 1.0, 1.0, 1.0, 1.0, 1.0, 1.0, 1.0, 1.0, 1.0, 1.0, 1.0, 1.0, 1.0, 1.0, 1.0, 1.0, 1.0, 1.0, 1.0, 1.0, 1.0, 1.0, 1.0, 1.0, 1.0, 1.0, 1.0, 1.0, 1.0, 1.0, 1.0, 1.0, 1.0, 1.0, 1.0, 1.0, 1.0, 1.0, 1.0, 1.0, 1.0, 1.0, 1.0, 1.0, 1.0, 1.0, 1.0, 1.0, 1.0, 1.0, 1.0, 1.0, 1.0, 1.0, 1.0, 1.0, 1.0, 1.0, 1.0, 1.0, 1.0, 1.0, 1.0, 1.0, 1.0, 1.0, 1.0, 1.0, 1.0, 1.0, 1.0, 1.0, 1.0, 1.0, 1.0, 1.0, 1.0, 1.0, 1.0, 1.0, 1.0, 1.0, 1.0, 1.0, 1.0, 1.0, 1.0, 1.0, 1.0, 1.0, 1.0, 1.0, 1.0, 1.0, 1.0, 1.0, 1.0, 1.0, 1.0, 1.0, 1.0, 1.0, 1.0, 1.0, 1.0, 1.0, 1.0, 1.0, 1.0, 1.0, 1.0, 1.0, 1.0, 1.0, 1.0, 1.0, 1.0, 1.0, 1.0, 1.0, 1.0, 1.0, 1.0, 1.0, 1.0, 1.0, 1.0, 1.0, 1.0, 1.0, 1.0, 1.0, 1.0, 1.0, 1.0, 1.0, 1.0, 1.0, 1.0, 1.0, 1.0, 1.0, 1.0, 1.0, 1.0, 1.0, 1.0, 1.0, 1.0, 1.0, 1.0, 1.0, 1.0, 1.0, 1.0, 1.0, 1.0, 1.0, 1.0, 1.0, 1.0, 1.0, 1.0, 1.0, 1.0, 1.0, 1.0, 1.0, 1.0, 1.0, 1.0, 1.0, 1.0, 1.0, 1.0, 1.0, 1.0, 1.0, 1.0, 1.0, 1.0, 1.0, 1.0, 1.0, 1.0, 1.0, 1.0, 1.0, 1.0, 1.0, 1.0, 1.0, 1.0, 1.0, 1.0, 1.0, 1.0, 1.0, 1.0, 1.0, 1.0, 1.0, 1.0, 1.0, 1.0, 1.0, 1.0, 1.0, 1.0, 1.0, 1.0, 1.0, 1.0, 1.0, 1.0, 1.0, 1.0, 1.0, 1.0, 1.0, 1.0, 1.0, 1.0, 1.0, 1.0, 1.0, 1.0, 1.0, 1.0, 1.0, 1.0, 1.0, 1.0, 1.0, 1.0, 1.0, 1.0, 1.0, 1.0, 1.0, 1.0, 1.0, 1.0, 1.0, 1.0, 1.0, 1.0, 1.0, 1.0, 1.0, 1.0, 1.0, 1.0, 1.0, 1.0, 1.0, 1.0, 1.0, 1.0, 1.0, 1.0, 1.0, 1.0, 1.0, 1.0, 1.0, 1.0, 1.0, 1.0, 1.0, 1.0, 1.0, 1.0, 1.0, 1.0, 1.0, 1.0, 1.0, 1.0, 1.0, 1.0, 1.0, 1.0, 1.0, 1.0, 1.0, 1.0, 1.0, 1.0, 1.0, 1.0, 1.0, 1.0, 1.0, 1.0, 1.0, 1.0, 1.0, 1.0, 1.0, 1.0, 1.0, 1.0, 1.0, 1.0, 1.0, 1.0, 1.0, 1.0, 1.0, 1.0, 1.0, 1.0, 1.0, 1.0, 1.0, 1.0, 1.0, 1.0, 1.0, 1.0, 1.0, 1.0, 1.0, 1.0, 1.0, 1.0, 1.0, 1.0, 1.0, 1.0, 1.0, 1.0, 1.0, 1.0, 1.0, 1.0, 1.0, 1.0, 1.0, 1.0, 1.0, 1.0, 1.0, 1.0, 1.0, 1.0, 1.0, 1.0, 1.0, 1.0, 1.0, 1.0, 1.0, 1.0, 1.0, 1.0, 1.0, 1.0, 1.0, 1.0, 1.0, 1.0, 1.0, 1.0, 1.0, 1.0, 1.0, 1.0, 1.0, 1.0, 1.0, 1.0, 1.0, 1.0, 1.0, 1.0, 1.0, 1.0, 1.0, 1.0, 1.0, 1.0, 1.0, 1.0, 1.0, 1.0, 1.0, 1.0, 1.0, 1.0, 1.0, 1.0, 1.0, 1.0, 1.0, 1.0, 1.0, 1.0, 1.0, 1.0, 1.0, 1.0, 1.0, 1.0, 1.0, 1.0, 1.0, 1.0, 1.0, 1.0, 1.0, 1.0, 1.0, 1.0, 1.0, 1.0, 1.0, 1.0, 1.0, 1.0, 1.0, 1.0, 1.0, 1.0, 1.0, 1.0, 1.0, 1.0, 1.0, 1.0, 1.0, 1.0, 1.0, 1.0, 1.0, 1.0, 1.0, 1.0, 1.0, 1.0, 1.0, 1.0, 1.0, 1.0, 1.0, 1.0, 1.0, 1.0, 1.0, 1.0, 1.0, 1.0, 1.0, 1.0, 1.0, 1.0, 1.0, 1.0, 1.0, 1.0, 1.0, 1.0, 1.0, 1.0, 1.0, 1.0, 1.0, 1.0, 1.0, 1.0, 1.0, 1.0, 1.0, 1.0, 1.0, 1.0, 1.0, 1.0, 1.0, 1.0, 1.0, 1.0, 1.0, 1.0, 1.0, 1.0, 1.0, 1.0, 1.0, 1.0, 1.0, 1.0, 1.0, 1.0, 1.0, 1.0, 1.0, 1.0, 1.0, 1.0, 1.0, 1.0, 1.0, 1.0, 1.0, 1.0, 1.0, 1.0, 1.0, 1.0, 1.0, 1.0, 1.0, 1.0, 1.0, 1.0, 1.0, 1.0, 1.0, 1.0, 1.0, 1.0, 1.0, 1.0, 1.0, 1.0, 1.0, 1.0, 1.0, 1.0, 1.0, 1.0, 1.0, 1.0, 1.0, 1.0, 1.0, 1.0, 1.0, 1.0, 1.0, 1.0, 1.0, 1.0, 1.0, 1.0, 1.0, 1.0, 1.0, 1.0, 1.0, 1.0, 1.0, 1.0, 1.0, 1.0, 1.0, 1.0, 1.0, 1.0, 1.0, 1.0, 1.0, 1.0, 1.0, 1.0, 1.0, 1.0, 1.0, 1.0, 1.0, 1.0, 1.0, 1.0, 1.0, 1.0, 1.0, 1.0, 1.0, 1.0, 1.0, 1.0, 1.0, 1.0, 1.0, 1.0, 1.0, 1.0, 1.0, 1.0, 1.0, 1.0, 1.0, 1.0, 1.0, 1.0, 1.0, 1.0, 1.0, 1.0, 1.0, 1.0, 1.0, 1.0, 1.0, 1.0, 1.0, 1.0, 1.0, 1.0, 1.0, 1.0, 1.0, 1.0, 1.0, 1.0, 1.0, 1.0, 1.0, 1.0, 1.0, 1.0, 1.0, 1.0, 1.0, 1.0, 1.0, 1.0, 1.0, 1.0, 1.0, 1.0, 1.0, 1.0, 1.0, 1.0, 1.0, 1.0, 1.0, 1.0, 1.0, 1.0, 1.0, 1.0, 1.0, 1.0, 1.0, 1.0, 1.0, 1.0, 1.0, 1.0, 1.0, 1.0, 1.0, 1.0, 1.0, 1.0, 1.0, 1.0, 1.0, 1.0, 1.0, 1.0, 1.0, 1.0, 1.0, 1.0, 1.0, 1.0, 1.0, 1.0, 1.0, 1.0, 1.0, 1.0, 1.0, 1.0, 1.0, 1.0, 1.0, 1.0, 1.0, 1.0, 1.0, 1.0, 1.0, 1.0, 1.0, 1.0, 1.0, 1.0, 1.0, 1.0, 1.0, 1.0, 1.0, 1.0, 1.0, 1.0, 1.0, 1.0, 1.0, 1.0, 1.0, 1.0, 1.0, 1.0, 1.0, 1.0, 1.0, 1.0, 1.0, 1.0, 1.0, 1.0, 1.0, 1.0, 1.0, 1.0, 1.0, 1.0, 1.0, 1.0, 1.0, 1.0, 1.0, 1.0, 1.0, 1.0, 1.0, 1.0, 1.0, 1.0, 1.0, 1.0, 1.0, 1.0, 1.0, 1.0, 1.0, 1.0, 1.0, 1.0, 1.0, 1.0, 1.0, 1.0, 1.0, 1.0, 1.0, 1.0, 1.0, 1.0, 1.0, 1.0, 1.0, 1.0, 1.0, 1.0, 1.0, 1.0, 1.0, 1.0, 1.0, 1.0, 1.0, 1.0, 1.0, 1.0, 1.0, 1.0, 1.0, 1.0, 1.0, 1.0, 1.0, 1.0, 1.0, 1.0, 1.0, 1.0, 1.0, 1.0, 1.0, 1.0, 1.0, 1.0, 1.0, 1.0, 1.0, 1.0, 1.0, 1.0, 1.0, 1.0, 1.0, 1.0, 1.0, 1.0, 1.0, 1.0, 1.0, 1.0, 1.0, 1.0, 1.0, 1.0, 1.0, 1.0, 1.0, 1.0, 1.0, 1.0, 1.0, 1.0, 1.0, 1.0, 1.0, 1.0, 1.0, 1.0, 1.0, 1.0, 1.0, 1.0, 1.0, 1.0, 1.0, 1.0, 1.0, 1.0, 1.0, 1.0, 1.0, 1.0, 1.0, 1.0, 1.0, 1.0, 1.0, 1.0, 1.0, 1.0, 1.0, 1.0, 1.0, 1.0, 1.0, 1.0, 1.0, 1.0, 1.0, 1.0, 1.0, 1.0, 1.0, 1.0, 1.0, 1.0, 1.0, 1.0, 1.0, 1.0, 1.0, 1.0, 1.0, 1.0, 1.0, 1.0, 1.0, 1.0, 1.0, 1.0, 1.0, 1.0, 1.0, 1.0, 1.0, 1.0, 1.0, 1.0, 1.0, 1.0, 1.0, 1.0, 1.0, 1.0, 1.0, 1.0, 1.0, 1.0, 1.0, 1.0, 1.0, 1.0, 1.0, 1.0, 1.0, 1.0, 1.0, 1.0, 1.0, 1.0, 1.0, 1.0, 1.0, 1.0, 1.0, 1.0, 1.0, 1.0, 1.0, 1.0, 1.0, 1.0, 1.0, 1.0, 1.0, 1.0, 1.0, 1.0, 1.0, 1.0, 1.0, 1.0, 1.0, 1.0, 1.0, 1.0, 1.0, 1.0, 1.0, 1.0, 1.0, 1.0, 1.0, 1.0, 1.0, 1.0, 1.0, 1.0, 1.0, 1.0, 1.0, 1.0, 1.0, 1.0, 1.0, 1.0, 1.0, 1.0, 1.0, 1.0, 1.0, 1.0, 1.0, 1.0, 1.0, 1.0, 1.0, 1.0, 1.0, 1.0, 1.0, 1.0, 1.0, 1.0, 1.0, 1.0, 1.0, 1.0, 1.0, 1.0, 1.0, 1.0, 1.0, 1.0, 1.0, 1.0, 1.0, 1.0, 1.0, 1.0, 1.0, 1.0, 1.0, 1.0, 1.0, 1.0, 1.0, 1.0, 1.0, 1.0, 1.0, 1.0, 1.0, 1.0, 1.0, 1.0, 1.0, 1.0, 1.0, 1.0, 1.0, 1.0, 1.0, 1.0, 1.0, 1.0, 1.0, 1.0, 1.0, 1.0, 1.0, 1.0, 1.0, 1.0, 1.0, 1.0, 1.0, 1.0, 1.0, 1.0, 1.0, 1.0, 1.0, 1.0, 1.0, 1.0, 1.0, 1.0, 1.0, 1.0, 1.0, 1.0, 1.0, 1.0, 1.0, 1.0, 1.0, 1.0, 1.0, 1.0, 1.0, 1.0, 1.0, 1.0, 1.0, 1.0, 1.0, 1.0, 1.0, 1.0, 1.0, 1.0, 1.0, 1.0, 1.0, 1.0, 1.0, 1.0, 1.0, 1.0, 1.0, 1.0, 1.0, 1.0, 1.0, 1.0, 1.0, 1.0, 1.0, 1.0, 1.0, 1.0, 1.0, 1.0, 1.0, 1.0, 1.0, 1.0, 1.0, 1.0, 1.0, 1.0, 1.0, 1.0, 1.0, 1.0, 1.0, 1.0, 1.0, 1.0, 1.0, 1.0, 1.0, 1.0, 1.0, 1.0, 1.0, 1.0, 1.0, 1.0, 1.0, 1.0, 1.0, 1.0, 1.0, 1.0, 1.0, 1.0, 1.0, 1.0, 1.0, 1.0, 1.0, 1.0, 1.0, 1.0, 1.0, 1.0, 1.0, 1.0, 1.0, 1.0, 1.0, 1.0, 1.0, 1.0, 1.0, 1.0, 1.0, 1.0, 1.0, 1.0, 1.0, 1.0, 1.0, 1.0, 1.0, 1.0, 1.0, 1.0, 1.0, 1.0, 1.0, 1.0, 1.0, 1.0, 1.0, 1.0, 1.0, 1.0, 1.0, 1.0, 1.0, 1.0, 1.0, 1.0, 1.0, 1.0, 1.0, 1.0, 1.0, 1.0, 1.0, 1.0, 1.0, 1.0, 1.0, 1.0, 1.0, 1.0, 1.0, 1.0, 1.0, 1.0, 1.0, 1.0, 1.0, 1.0, 1.0, 1.0, 1.0, 1.0, 1.0, 1.0, 1.0, 1.0, 1.0, 1.0, 1.0, 1.0, 1.0, 1.0, 1.0, 1.0, 1.0, 1.0, 1.0, 1.0, 1.0, 1.0, 1.0, 1.0, 1.0, 1.0, 1.0, 1.0, 1.0, 1.0, 1.0, 1.0, 1.0, 1.0, 1.0, 1.0, 1.0, 1.0, 1.0, 1.0, 1.0, 1.0, 1.0, 1.0, 1.0, 1.0, 1.0, 1.0, 1.0, 1.0, 1.0, 1.0, 1.0, 1.0, 1.0, 1.0, 1.0, 1.0, 1.0, 1.0, 1.0, 1.0, 1.0, 1.0, 1.0, 1.0, 1.0, 1.0, 1.0, 1.0, 1.0, 1.0, 1.0, 1.0, 1.0, 1.0, 1.0, 1.0, 1.0, 1.0, 1.0, 1.0, 1.0, 1.0, 1.0, 1.0, 1.0, 1.0, 1.0, 1.0, 1.0, 1.0, 1.0, 1.0, 1.0, 1.0, 1.0, 1.0, 1.0, 1.0, 1.0, 1.0, 1.0, 1.0, 1.0, 1.0, 1.0, 1.0, 1.0, 1.0, 1.0, 1.0, 1.0, 1.0, 1.0, 1.0, 1.0, 1.0, 1.0, 1.0, 1.0, 1.0, 1.0, 1.0, 1.0, 1.0, 1.0, 1.0, 1.0, 1.0, 1.0, 1.0, 1.0, 1.0, 1.0, 1.0, 1.0, 1.0, 1.0, 1.0, 1.0, 1.0])
me_cube_007.use_remesh_preserve_volume = False
me_cube_007.use_remesh_preserve_attributes = False
me_cube_007.use_mirror_vertex_groups = False
me_cube_007.update()

# ---- objects
ob_lamp = bpy.data.objects.new('Lamp', light_lamp)
ob_camera = bpy.data.objects.new('Camera', cam_camera)
ob_camera_001 = bpy.data.objects.new('Camera.001', cam_camera_001)
ob_lamp_001 = bpy.data.objects.new('Lamp.001', light_lamp_001)
ob_camera_002 = bpy.data.objects.new('Camera.002', cam_camera_002)
ob_camera_003 = bpy.data.objects.new('Camera.003', cam_camera_003)
ob_lamp_002 = bpy.data.objects.new('Lamp.002', light_lamp_002)
ob_lamp_003 = bpy.data.objects.new('Lamp.003', light_lamp_003)
ob_cube_008 = bpy.data.objects.new('Cube.008', me_cube_007)

# ---- transforms, parenting, visibility, modifiers, constraints
ob_lamp.location = (4.076, -0.4602, 5.904)
ob_lamp.rotation_euler = (0.6503, 0.05522, 1.866)
ob_lamp.lock_rotations_4d = False
ob_lamp.empty_display_type = 'ARROWS'
ob_lamp.color = (0.0, 0.0, 0.0, 0.0)
ob_lamp.lineart.crease_threshold = 0.0
ob_camera.location = (7.481, -7.973, 5.344)
ob_camera.rotation_euler = (1.109, 0.01082, 0.8149)
ob_camera.lock_rotations_4d = False
ob_camera.empty_display_type = 'ARROWS'
ob_camera.color = (0.0, 0.0, 0.0, 0.0)
ob_camera.display_type = 'WIRE'
ob_camera.lineart.crease_threshold = 0.0
ob_camera_001.location = (7.481, -7.973, 5.344)
ob_camera_001.rotation_euler = (1.109, 0.01082, 0.8149)
ob_camera_001.lock_rotations_4d = False
ob_camera_001.empty_display_type = 'ARROWS'
ob_camera_001.color = (0.0, 0.0, 0.0, 0.0)
ob_camera_001.display_type = 'WIRE'
ob_camera_001.lineart.crease_threshold = 0.0
ob_lamp_001.location = (4.076, -0.4602, 5.904)
ob_lamp_001.rotation_euler = (0.6503, 0.05522, 1.866)
ob_lamp_001.lock_rotations_4d = False
ob_lamp_001.empty_display_type = 'ARROWS'
ob_lamp_001.color = (0.0, 0.0, 0.0, 0.0)
ob_lamp_001.lineart.crease_threshold = 0.0
ob_camera_002.location = (7.481, -7.973, 5.344)
ob_camera_002.rotation_euler = (1.109, 0.01082, 0.8149)
ob_camera_002.lock_rotations_4d = False
ob_camera_002.empty_display_type = 'ARROWS'
ob_camera_002.color = (0.0, 0.0, 0.0, 0.0)
ob_camera_002.display_type = 'WIRE'
ob_camera_002.lineart.crease_threshold = 0.0
ob_camera_003.location = (7.481, -7.973, 5.344)
ob_camera_003.rotation_euler = (1.109, 0.01082, 0.8149)
ob_camera_003.lock_rotations_4d = False
ob_camera_003.empty_display_type = 'ARROWS'
ob_camera_003.color = (0.0, 0.0, 0.0, 0.0)
ob_camera_003.display_type = 'WIRE'
ob_camera_003.lineart.crease_threshold = 0.0
ob_lamp_002.location = (4.076, -0.4602, 5.904)
ob_lamp_002.rotation_euler = (0.6503, 0.05522, 1.866)
ob_lamp_002.lock_rotations_4d = False
ob_lamp_002.empty_display_type = 'ARROWS'
ob_lamp_002.color = (0.0, 0.0, 0.0, 0.0)
ob_lamp_002.lineart.crease_threshold = 0.0
ob_lamp_003.location = (4.076, -0.4602, 5.904)
ob_lamp_003.rotation_euler = (0.6503, 0.05522, 1.866)
ob_lamp_003.lock_rotations_4d = False
ob_lamp_003.empty_display_type = 'ARROWS'
ob_lamp_003.color = (0.0, 0.0, 0.0, 0.0)
ob_lamp_003.lineart.crease_threshold = 0.0
ob_cube_008.location = (0.0, 0.0, 0.0)
ob_cube_008.rotation_euler = (0.0, 0.0, 4.712)
ob_cube_008.lineart.crease_threshold = 0.0

# ---- collection membership
col_collection_1.objects.link(ob_lamp)
col_collection_1.objects.link(ob_camera)
col_collection_1.objects.link(ob_camera_001)
col_collection_1.objects.link(ob_lamp_001)
col_collection_1.objects.link(ob_camera_002)
col_collection_1.objects.link(ob_camera_003)
col_collection_1.objects.link(ob_lamp_002)
col_collection_1.objects.link(ob_lamp_003)
col_collection_1.objects.link(ob_cube_008)

# ---- scene / render settings (as saved in the file)
scene.camera = ob_camera
scene.frame_start = 1; scene.frame_end = 250; scene.frame_set(1)
scene.render.engine = 'BLENDER_EEVEE_NEXT'
scene.render.resolution_percentage = 50
scene.render.dither_intensity = 0.0
scene.cycles.use_denoising = False
scene.cycles.samples = 10
scene.cycles.sampling_pattern = 'TABULATED_SOBOL'
scene.cycles.light_sampling_threshold = 0.0
scene.cycles.use_adaptive_sampling = False
scene.cycles.use_light_tree = False
scene.cycles.blur_glossy = 0.0
scene.cycles.pixel_filter_type = 'GAUSSIAN'
scene.cycles.sample_clamp_indirect = 0.0
scene.view_settings.view_transform = 'Standard'
bpy.context.view_layer.update()
